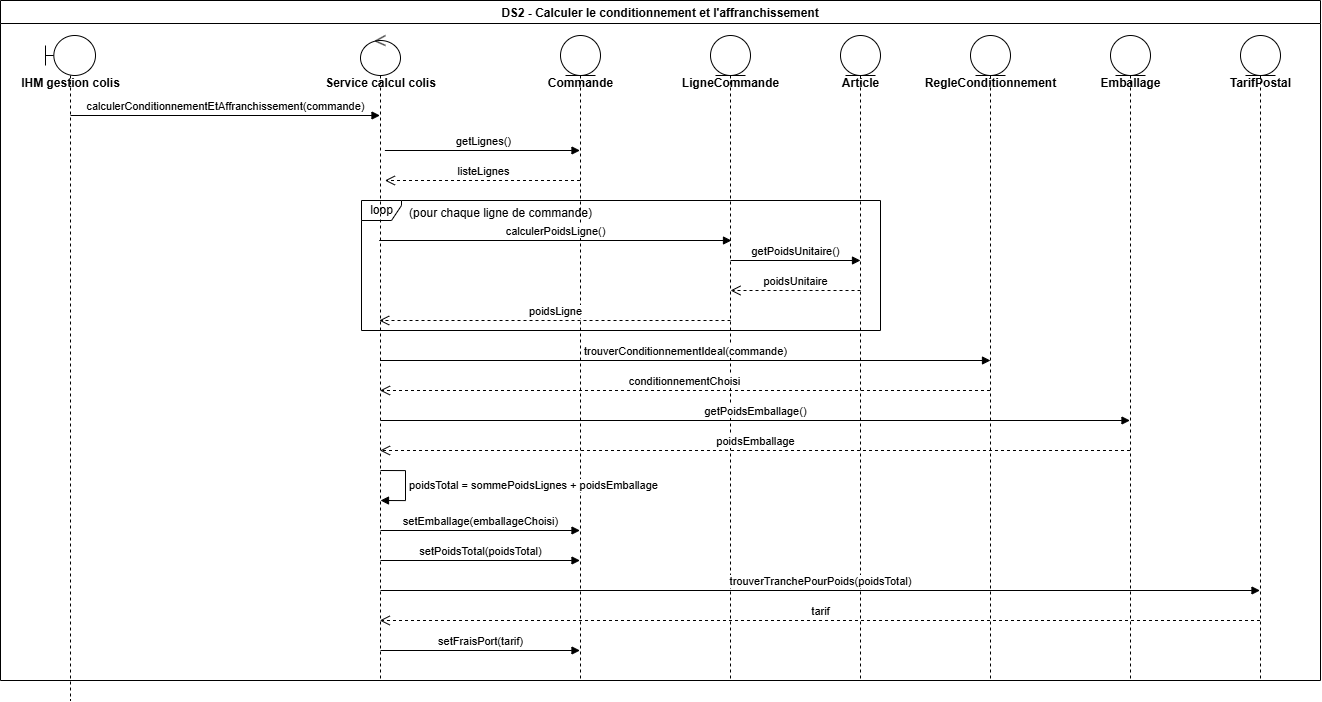

The diagram above was exported from draw.io. Its source (the exported page's mxGraphModel, read from the mxfile embedded in the PNG):
<mxGraphModel dx="1793" dy="933" grid="1" gridSize="10" guides="1" tooltips="1" connect="1" arrows="1" fold="1" page="1" pageScale="1" pageWidth="827" pageHeight="1169" math="0" shadow="0">
  <root>
    <mxCell id="0" />
    <mxCell id="1" parent="0" />
    <mxCell id="GKqQhvWRcXICiaA_86Ts-1" parent="1" style="swimlane;" value="DS2 - Calculer le conditionnement et l'affranchissement" vertex="1">
      <mxGeometry height="680" width="1320" x="470" y="560" as="geometry" />
    </mxCell>
    <mxCell id="GKqQhvWRcXICiaA_86Ts-4" parent="GKqQhvWRcXICiaA_86Ts-1" style="shape=umlLifeline;perimeter=lifelinePerimeter;whiteSpace=wrap;html=1;container=1;dropTarget=0;collapsible=0;recursiveResize=0;outlineConnect=0;portConstraint=eastwest;newEdgeStyle={&quot;curved&quot;:0,&quot;rounded&quot;:0};participant=umlEntity;" value="" vertex="1">
      <mxGeometry height="645" width="40" x="560" y="35" as="geometry" />
    </mxCell>
    <mxCell id="GKqQhvWRcXICiaA_86Ts-6" parent="GKqQhvWRcXICiaA_86Ts-1" style="text;align=center;fontStyle=1;verticalAlign=middle;spacingLeft=3;spacingRight=3;strokeColor=none;rotatable=0;points=[[0,0.5],[1,0.5]];portConstraint=eastwest;html=1;" value="IHM gestion colis" vertex="1">
      <mxGeometry height="26" width="80" x="30" y="70" as="geometry" />
    </mxCell>
    <mxCell id="GKqQhvWRcXICiaA_86Ts-8" edge="1" parent="GKqQhvWRcXICiaA_86Ts-1" style="html=1;verticalAlign=bottom;endArrow=block;curved=0;rounded=0;" target="GKqQhvWRcXICiaA_86Ts-36" value="calculerConditionnementEtAffranchissement(commande)">
      <mxGeometry relative="1" width="80" as="geometry">
        <mxPoint x="70" y="115" as="sourcePoint" />
        <mxPoint x="384.5" y="115" as="targetPoint" />
      </mxGeometry>
    </mxCell>
    <mxCell id="GKqQhvWRcXICiaA_86Ts-9" edge="1" parent="GKqQhvWRcXICiaA_86Ts-1" style="html=1;verticalAlign=bottom;endArrow=block;curved=0;rounded=0;" target="GKqQhvWRcXICiaA_86Ts-4" value="getLignes()">
      <mxGeometry relative="1" width="80" as="geometry">
        <mxPoint x="384.38888888888914" y="150.00000000000045" as="sourcePoint" />
        <mxPoint x="740" y="150" as="targetPoint" />
      </mxGeometry>
    </mxCell>
    <mxCell id="GKqQhvWRcXICiaA_86Ts-10" edge="1" parent="GKqQhvWRcXICiaA_86Ts-1" style="html=1;verticalAlign=bottom;endArrow=open;dashed=1;endSize=8;curved=0;rounded=0;" value="listeLignes">
      <mxGeometry relative="1" x="-0.0032" as="geometry">
        <mxPoint as="offset" />
        <mxPoint x="579.5" y="179.99999999999955" as="sourcePoint" />
        <mxPoint x="384.38888888888914" y="179.99999999999955" as="targetPoint" />
      </mxGeometry>
    </mxCell>
    <mxCell id="GKqQhvWRcXICiaA_86Ts-11" parent="GKqQhvWRcXICiaA_86Ts-1" style="shape=umlLifeline;perimeter=lifelinePerimeter;whiteSpace=wrap;html=1;container=1;dropTarget=0;collapsible=0;recursiveResize=0;outlineConnect=0;portConstraint=eastwest;newEdgeStyle={&quot;curved&quot;:0,&quot;rounded&quot;:0};participant=umlEntity;" value="" vertex="1">
      <mxGeometry height="645" width="40" x="710" y="35" as="geometry" />
    </mxCell>
    <mxCell id="GKqQhvWRcXICiaA_86Ts-12" parent="GKqQhvWRcXICiaA_86Ts-1" style="text;align=center;fontStyle=1;verticalAlign=middle;spacingLeft=3;spacingRight=3;strokeColor=none;rotatable=0;points=[[0,0.5],[1,0.5]];portConstraint=eastwest;html=1;" value="Commande" vertex="1">
      <mxGeometry height="26" width="80" x="540" y="70" as="geometry" />
    </mxCell>
    <mxCell id="GKqQhvWRcXICiaA_86Ts-14" parent="GKqQhvWRcXICiaA_86Ts-1" style="shape=umlFrame;whiteSpace=wrap;html=1;pointerEvents=0;width=40;height=20;" value="loop" vertex="1">
      <mxGeometry height="130" width="519" x="361" y="200" as="geometry" />
    </mxCell>
    <mxCell id="GKqQhvWRcXICiaA_86Ts-15" parent="GKqQhvWRcXICiaA_86Ts-1" style="text;align=center;fontStyle=1;verticalAlign=middle;spacingLeft=3;spacingRight=3;strokeColor=none;rotatable=0;points=[[0,0.5],[1,0.5]];portConstraint=eastwest;html=1;" value="&lt;span style=&quot;font-weight: normal;&quot;&gt;(pour chaque ligne de commande)&lt;/span&gt;" vertex="1">
      <mxGeometry height="26" width="80" x="460" y="200" as="geometry" />
    </mxCell>
    <mxCell id="GKqQhvWRcXICiaA_86Ts-16" edge="1" parent="GKqQhvWRcXICiaA_86Ts-1" source="GKqQhvWRcXICiaA_86Ts-36" style="html=1;verticalAlign=bottom;endArrow=block;curved=0;rounded=0;" value="calculerPoidsLigne()">
      <mxGeometry relative="1" width="80" as="geometry">
        <mxPoint x="386" y="240" as="sourcePoint" />
        <mxPoint x="731" y="240" as="targetPoint" />
      </mxGeometry>
    </mxCell>
    <mxCell id="GKqQhvWRcXICiaA_86Ts-18" parent="GKqQhvWRcXICiaA_86Ts-1" style="text;align=center;fontStyle=1;verticalAlign=middle;spacingLeft=3;spacingRight=3;strokeColor=none;rotatable=0;points=[[0,0.5],[1,0.5]];portConstraint=eastwest;html=1;" value="Article" vertex="1">
      <mxGeometry height="26" width="80" x="820" y="70" as="geometry" />
    </mxCell>
    <mxCell id="GKqQhvWRcXICiaA_86Ts-19" edge="1" parent="GKqQhvWRcXICiaA_86Ts-1" style="html=1;verticalAlign=bottom;endArrow=block;curved=0;rounded=0;" value="trouverConditionnementIdeal(commande)">
      <mxGeometry relative="1" width="80" as="geometry">
        <mxPoint x="379.5" y="360" as="sourcePoint" />
        <mxPoint x="990" y="360" as="targetPoint" />
      </mxGeometry>
    </mxCell>
    <mxCell id="GKqQhvWRcXICiaA_86Ts-20" edge="1" parent="GKqQhvWRcXICiaA_86Ts-1" style="html=1;verticalAlign=bottom;endArrow=open;dashed=1;endSize=8;curved=0;rounded=0;" value="conditionnementChoisi">
      <mxGeometry relative="1" as="geometry">
        <mxPoint x="989.5" y="390" as="sourcePoint" />
        <mxPoint x="379.5" y="390" as="targetPoint" />
      </mxGeometry>
    </mxCell>
    <mxCell id="GKqQhvWRcXICiaA_86Ts-21" edge="1" parent="GKqQhvWRcXICiaA_86Ts-1" style="html=1;align=left;spacingLeft=2;endArrow=block;rounded=0;edgeStyle=orthogonalEdgeStyle;curved=0;rounded=0;" value="poidsTotal = sommePoidsLignes + poidsEmballage">
      <mxGeometry relative="1" as="geometry">
        <Array as="points">
          <mxPoint x="405" y="470" />
          <mxPoint x="405" y="500" />
        </Array>
        <mxPoint x="380" y="470" as="sourcePoint" />
        <mxPoint x="380" y="500" as="targetPoint" />
      </mxGeometry>
    </mxCell>
    <mxCell id="GKqQhvWRcXICiaA_86Ts-25" parent="GKqQhvWRcXICiaA_86Ts-1" style="shape=umlLifeline;perimeter=lifelinePerimeter;whiteSpace=wrap;html=1;container=1;dropTarget=0;collapsible=0;recursiveResize=0;outlineConnect=0;portConstraint=eastwest;newEdgeStyle={&quot;curved&quot;:0,&quot;rounded&quot;:0};participant=umlEntity;" value="" vertex="1">
      <mxGeometry height="645" width="40" x="1110" y="35" as="geometry" />
    </mxCell>
    <mxCell id="GKqQhvWRcXICiaA_86Ts-26" parent="GKqQhvWRcXICiaA_86Ts-1" style="text;align=center;fontStyle=1;verticalAlign=middle;spacingLeft=3;spacingRight=3;strokeColor=none;rotatable=0;points=[[0,0.5],[1,0.5]];portConstraint=eastwest;html=1;" value="RegleConditionnement" vertex="1">
      <mxGeometry height="26" width="80" x="950" y="70" as="geometry" />
    </mxCell>
    <mxCell id="GKqQhvWRcXICiaA_86Ts-27" parent="GKqQhvWRcXICiaA_86Ts-1" style="text;align=center;fontStyle=1;verticalAlign=middle;spacingLeft=3;spacingRight=3;strokeColor=none;rotatable=0;points=[[0,0.5],[1,0.5]];portConstraint=eastwest;html=1;" value="Emballage" vertex="1">
      <mxGeometry height="26" width="80" x="1090" y="70" as="geometry" />
    </mxCell>
    <mxCell id="GKqQhvWRcXICiaA_86Ts-35" parent="GKqQhvWRcXICiaA_86Ts-1" style="shape=umlLifeline;perimeter=lifelinePerimeter;whiteSpace=wrap;html=1;container=1;dropTarget=0;collapsible=0;recursiveResize=0;outlineConnect=0;portConstraint=eastwest;newEdgeStyle={&quot;curved&quot;:0,&quot;rounded&quot;:0};participant=umlBoundary;" value="" vertex="1">
      <mxGeometry height="665" width="50" x="45" y="35" as="geometry" />
    </mxCell>
    <mxCell id="GKqQhvWRcXICiaA_86Ts-36" parent="GKqQhvWRcXICiaA_86Ts-1" style="shape=umlLifeline;perimeter=lifelinePerimeter;whiteSpace=wrap;html=1;container=1;dropTarget=0;collapsible=0;recursiveResize=0;outlineConnect=0;portConstraint=eastwest;newEdgeStyle={&quot;curved&quot;:0,&quot;rounded&quot;:0};participant=umlControl;" value="" vertex="1">
      <mxGeometry height="645" width="40" x="360" y="35" as="geometry" />
    </mxCell>
    <mxCell id="GKqQhvWRcXICiaA_86Ts-37" parent="GKqQhvWRcXICiaA_86Ts-1" style="text;align=center;fontStyle=1;verticalAlign=middle;spacingLeft=3;spacingRight=3;strokeColor=none;rotatable=0;points=[[0,0.5],[1,0.5]];portConstraint=eastwest;html=1;" value="Service calcul colis" vertex="1">
      <mxGeometry height="26" width="80" x="340" y="70" as="geometry" />
    </mxCell>
    <mxCell id="GKqQhvWRcXICiaA_86Ts-38" parent="GKqQhvWRcXICiaA_86Ts-1" style="text;align=center;fontStyle=1;verticalAlign=middle;spacingLeft=3;spacingRight=3;strokeColor=none;rotatable=0;points=[[0,0.5],[1,0.5]];portConstraint=eastwest;html=1;" value="LigneCommande" vertex="1">
      <mxGeometry height="26" width="80" x="690" y="70" as="geometry" />
    </mxCell>
    <mxCell id="GKqQhvWRcXICiaA_86Ts-39" parent="GKqQhvWRcXICiaA_86Ts-1" style="shape=umlLifeline;perimeter=lifelinePerimeter;whiteSpace=wrap;html=1;container=1;dropTarget=0;collapsible=0;recursiveResize=0;outlineConnect=0;portConstraint=eastwest;newEdgeStyle={&quot;curved&quot;:0,&quot;rounded&quot;:0};participant=umlEntity;" value="" vertex="1">
      <mxGeometry height="645" width="40" x="840" y="35" as="geometry" />
    </mxCell>
    <mxCell id="GKqQhvWRcXICiaA_86Ts-40" parent="GKqQhvWRcXICiaA_86Ts-1" style="shape=umlLifeline;perimeter=lifelinePerimeter;whiteSpace=wrap;html=1;container=1;dropTarget=0;collapsible=0;recursiveResize=0;outlineConnect=0;portConstraint=eastwest;newEdgeStyle={&quot;curved&quot;:0,&quot;rounded&quot;:0};participant=umlEntity;" value="" vertex="1">
      <mxGeometry height="645" width="40" x="970" y="35" as="geometry" />
    </mxCell>
    <mxCell id="GKqQhvWRcXICiaA_86Ts-41" parent="GKqQhvWRcXICiaA_86Ts-1" style="shape=umlLifeline;perimeter=lifelinePerimeter;whiteSpace=wrap;html=1;container=1;dropTarget=0;collapsible=0;recursiveResize=0;outlineConnect=0;portConstraint=eastwest;newEdgeStyle={&quot;curved&quot;:0,&quot;rounded&quot;:0};participant=umlEntity;" value="" vertex="1">
      <mxGeometry height="645" width="40" x="1240" y="35" as="geometry" />
    </mxCell>
    <mxCell id="GKqQhvWRcXICiaA_86Ts-42" parent="GKqQhvWRcXICiaA_86Ts-1" style="text;align=center;fontStyle=1;verticalAlign=middle;spacingLeft=3;spacingRight=3;strokeColor=none;rotatable=0;points=[[0,0.5],[1,0.5]];portConstraint=eastwest;html=1;" value="TarifPostal" vertex="1">
      <mxGeometry height="26" width="80" x="1220" y="70" as="geometry" />
    </mxCell>
    <mxCell id="GKqQhvWRcXICiaA_86Ts-43" edge="1" parent="GKqQhvWRcXICiaA_86Ts-1" style="html=1;verticalAlign=bottom;endArrow=block;curved=0;rounded=0;" value="getPoidsUnitaire()">
      <mxGeometry relative="1" width="80" as="geometry">
        <mxPoint x="730" y="260.00000000000045" as="sourcePoint" />
        <mxPoint x="860" y="260" as="targetPoint" />
      </mxGeometry>
    </mxCell>
    <mxCell id="GKqQhvWRcXICiaA_86Ts-44" edge="1" parent="GKqQhvWRcXICiaA_86Ts-1" style="html=1;verticalAlign=bottom;endArrow=open;dashed=1;endSize=8;curved=0;rounded=0;" value="poidsUnitaire">
      <mxGeometry relative="1" x="-0.0032" as="geometry">
        <mxPoint as="offset" />
        <mxPoint x="860" y="290" as="sourcePoint" />
        <mxPoint x="730" y="290" as="targetPoint" />
      </mxGeometry>
    </mxCell>
    <mxCell id="GKqQhvWRcXICiaA_86Ts-45" edge="1" parent="GKqQhvWRcXICiaA_86Ts-1" style="html=1;verticalAlign=bottom;endArrow=open;dashed=1;endSize=8;curved=0;rounded=0;" target="GKqQhvWRcXICiaA_86Ts-36" value="poidsLigne">
      <mxGeometry relative="1" x="-0.0032" as="geometry">
        <mxPoint as="offset" />
        <mxPoint x="730" y="320" as="sourcePoint" />
        <mxPoint x="730" y="320" as="targetPoint" />
      </mxGeometry>
    </mxCell>
    <mxCell id="GKqQhvWRcXICiaA_86Ts-46" edge="1" parent="GKqQhvWRcXICiaA_86Ts-1" style="html=1;verticalAlign=bottom;endArrow=block;curved=0;rounded=0;" target="GKqQhvWRcXICiaA_86Ts-25" value="getPoidsEmballage()">
      <mxGeometry relative="1" width="80" as="geometry">
        <mxPoint x="380" y="420" as="sourcePoint" />
        <mxPoint x="990.5" y="420" as="targetPoint" />
      </mxGeometry>
    </mxCell>
    <mxCell id="GKqQhvWRcXICiaA_86Ts-47" edge="1" parent="GKqQhvWRcXICiaA_86Ts-1" style="html=1;verticalAlign=bottom;endArrow=open;dashed=1;endSize=8;curved=0;rounded=0;" value="poidsEmballage">
      <mxGeometry relative="1" as="geometry">
        <mxPoint x="1129.5" y="450" as="sourcePoint" />
        <mxPoint x="379.5" y="450" as="targetPoint" />
      </mxGeometry>
    </mxCell>
    <mxCell id="GKqQhvWRcXICiaA_86Ts-48" edge="1" parent="GKqQhvWRcXICiaA_86Ts-1" style="html=1;verticalAlign=bottom;endArrow=block;curved=0;rounded=0;" target="GKqQhvWRcXICiaA_86Ts-4" value="setEmballage(emballageChoisi)">
      <mxGeometry relative="1" width="80" x="0.0025" as="geometry">
        <mxPoint as="offset" />
        <mxPoint x="380" y="530.0000000000005" as="sourcePoint" />
        <mxPoint x="575.6111111111109" y="530" as="targetPoint" />
      </mxGeometry>
    </mxCell>
    <mxCell id="GKqQhvWRcXICiaA_86Ts-49" edge="1" parent="GKqQhvWRcXICiaA_86Ts-1" style="html=1;verticalAlign=bottom;endArrow=block;curved=0;rounded=0;" target="GKqQhvWRcXICiaA_86Ts-4" value="setPoidsTotal(poidsTotal)">
      <mxGeometry relative="1" width="80" as="geometry">
        <mxPoint x="380" y="560.0000000000005" as="sourcePoint" />
        <mxPoint x="575.6111111111109" y="560" as="targetPoint" />
      </mxGeometry>
    </mxCell>
    <mxCell id="GKqQhvWRcXICiaA_86Ts-50" edge="1" parent="GKqQhvWRcXICiaA_86Ts-1" style="html=1;verticalAlign=bottom;endArrow=block;curved=0;rounded=0;" target="GKqQhvWRcXICiaA_86Ts-41" value="trouverTranchePourPoids(poidsTotal)">
      <mxGeometry relative="1" width="80" as="geometry">
        <mxPoint x="380" y="590" as="sourcePoint" />
        <mxPoint x="990.5" y="590" as="targetPoint" />
      </mxGeometry>
    </mxCell>
    <mxCell id="GKqQhvWRcXICiaA_86Ts-51" edge="1" parent="GKqQhvWRcXICiaA_86Ts-1" style="html=1;verticalAlign=bottom;endArrow=open;dashed=1;endSize=8;curved=0;rounded=0;" value="tarif">
      <mxGeometry relative="1" as="geometry">
        <mxPoint x="1259.5" y="620.0000000000002" as="sourcePoint" />
        <mxPoint x="379.25" y="620.0000000000002" as="targetPoint" />
      </mxGeometry>
    </mxCell>
    <mxCell id="GKqQhvWRcXICiaA_86Ts-52" edge="1" parent="GKqQhvWRcXICiaA_86Ts-1" style="html=1;verticalAlign=bottom;endArrow=block;curved=0;rounded=0;" target="GKqQhvWRcXICiaA_86Ts-4" value="setFraisPort(tarif)">
      <mxGeometry relative="1" width="80" as="geometry">
        <mxPoint x="380" y="650.0000000000005" as="sourcePoint" />
        <mxPoint x="575.6111111111109" y="650" as="targetPoint" />
      </mxGeometry>
    </mxCell>
  </root>
</mxGraphModel>